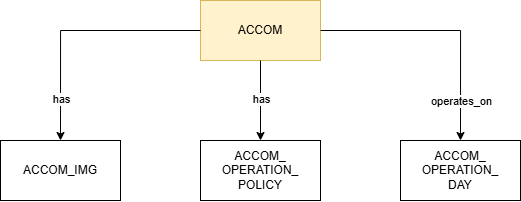

The diagram above was exported from draw.io. Its source (the exported page's mxGraphModel, read from the mxfile embedded in the PNG):
<mxGraphModel dx="1664" dy="874" grid="1" gridSize="10" guides="1" tooltips="1" connect="1" arrows="1" fold="1" page="1" pageScale="1" pageWidth="827" pageHeight="1169" math="0" shadow="0">
  <root>
    <mxCell id="Hq643ApXprp9kCfFpzcp-0" />
    <mxCell id="Hq643ApXprp9kCfFpzcp-1" parent="Hq643ApXprp9kCfFpzcp-0" />
    <mxCell id="Hq643ApXprp9kCfFpzcp-38" parent="Hq643ApXprp9kCfFpzcp-1" style="rounded=0;whiteSpace=wrap;html=1;fillColor=#fff2cc;strokeColor=#d6b656;" value="ACCOM" vertex="1">
      <mxGeometry height="60" width="120" x="353" y="60" as="geometry" />
    </mxCell>
    <mxCell id="Hq643ApXprp9kCfFpzcp-39" parent="Hq643ApXprp9kCfFpzcp-1" style="rounded=0;whiteSpace=wrap;html=1;" value="ACCOM_IMG" vertex="1">
      <mxGeometry height="60" width="120" x="153" y="200" as="geometry" />
    </mxCell>
    <mxCell id="Hq643ApXprp9kCfFpzcp-40" parent="Hq643ApXprp9kCfFpzcp-1" style="rounded=0;whiteSpace=wrap;html=1;" value="ACCOM_&lt;div&gt;OPERATION_&lt;/div&gt;&lt;div&gt;POLICY&lt;/div&gt;" vertex="1">
      <mxGeometry height="60" width="120" x="353" y="200" as="geometry" />
    </mxCell>
    <mxCell id="Hq643ApXprp9kCfFpzcp-41" parent="Hq643ApXprp9kCfFpzcp-1" style="rounded=0;whiteSpace=wrap;html=1;" value="ACCOM_&lt;div&gt;OPERATION_&lt;/div&gt;&lt;div&gt;DAY&lt;/div&gt;" vertex="1">
      <mxGeometry height="60" width="120" x="553" y="200" as="geometry" />
    </mxCell>
    <mxCell id="Hq643ApXprp9kCfFpzcp-42" edge="1" parent="Hq643ApXprp9kCfFpzcp-1" source="Hq643ApXprp9kCfFpzcp-38" style="edgeStyle=orthogonalEdgeStyle;rounded=0;orthogonalLoop=1;jettySize=auto;html=1;exitX=1;exitY=0.5;exitDx=0;exitDy=0;entryX=0.5;entryY=0;entryDx=0;entryDy=0;" target="Hq643ApXprp9kCfFpzcp-41">
      <mxGeometry relative="1" as="geometry" />
    </mxCell>
    <mxCell id="Hq643ApXprp9kCfFpzcp-43" connectable="0" parent="Hq643ApXprp9kCfFpzcp-42" style="edgeLabel;html=1;align=center;verticalAlign=middle;resizable=0;points=[];" value="operates_on" vertex="1">
      <mxGeometry relative="1" x="0.6813" as="geometry">
        <mxPoint as="offset" />
      </mxGeometry>
    </mxCell>
    <mxCell id="Hq643ApXprp9kCfFpzcp-44" edge="1" parent="Hq643ApXprp9kCfFpzcp-1" source="Hq643ApXprp9kCfFpzcp-38" style="edgeStyle=orthogonalEdgeStyle;rounded=0;orthogonalLoop=1;jettySize=auto;html=1;" target="Hq643ApXprp9kCfFpzcp-40" value="">
      <mxGeometry relative="1" as="geometry" />
    </mxCell>
    <mxCell id="Hq643ApXprp9kCfFpzcp-45" connectable="0" parent="Hq643ApXprp9kCfFpzcp-44" style="edgeLabel;html=1;align=center;verticalAlign=middle;resizable=0;points=[];" value="has" vertex="1">
      <mxGeometry relative="1" x="-0.0375" as="geometry">
        <mxPoint as="offset" />
      </mxGeometry>
    </mxCell>
    <mxCell id="Hq643ApXprp9kCfFpzcp-46" edge="1" parent="Hq643ApXprp9kCfFpzcp-1" source="Hq643ApXprp9kCfFpzcp-38" style="edgeStyle=orthogonalEdgeStyle;rounded=0;orthogonalLoop=1;jettySize=auto;html=1;exitX=0;exitY=0.5;exitDx=0;exitDy=0;entryX=0.5;entryY=0;entryDx=0;entryDy=0;" target="Hq643ApXprp9kCfFpzcp-39">
      <mxGeometry relative="1" as="geometry" />
    </mxCell>
    <mxCell id="Hq643ApXprp9kCfFpzcp-47" connectable="0" parent="Hq643ApXprp9kCfFpzcp-46" style="edgeLabel;html=1;align=center;verticalAlign=middle;resizable=0;points=[];" value="has" vertex="1">
      <mxGeometry relative="1" x="0.668" as="geometry">
        <mxPoint as="offset" />
      </mxGeometry>
    </mxCell>
  </root>
</mxGraphModel>